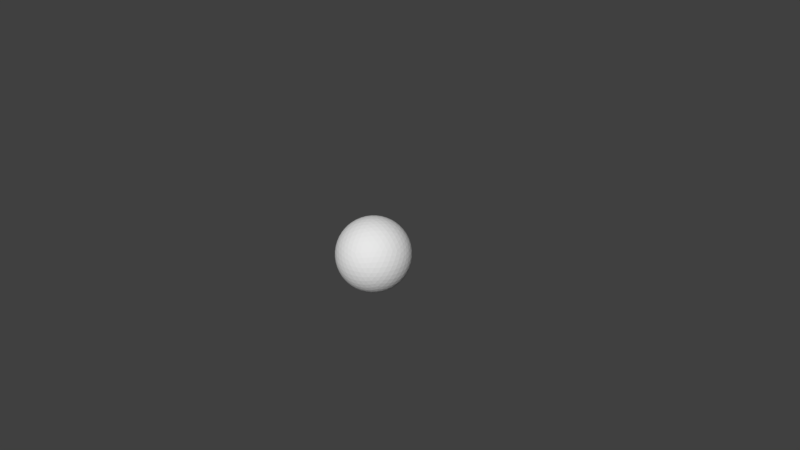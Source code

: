 # Source: fireworks.blend  (saved by Blender 2.79.0; exported with 4.5.12 LTS)
import bpy
from mathutils import Matrix  # noqa: F401  (used for matrix-valued properties, if any)

bpy.ops.wm.read_factory_settings(use_empty=True)
scene = bpy.context.scene
scene.name = 'Scene'

# ---- collections
col_collection_1 = bpy.data.collections.new('Collection 1'); scene.collection.children.link(col_collection_1)

# ---- world
world_world = bpy.data.worlds.new('World'); scene.world = world_world
world_world.color = (0.05088, 0.05088, 0.05088)
world_world.use_sun_shadow = False
world_world.sun_shadow_jitter_overblur = 0.0
world_world.cycles.sampling_method = 'MANUAL'

# ---- cameras
cam_camera = bpy.data.cameras.new('Camera')
cam_camera.clip_end = 100.0
cam_camera.lens = 35.0
cam_camera.sensor_width = 32.0
cam_camera.sensor_height = 18.0
cam_camera.ortho_scale = 7.314
cam_camera.dof.focus_distance = 0.0
cam_camera.dof.aperture_fstop = 128.0

# ---- meshes
me_plane = bpy.data.meshes.new('Plane')
me_plane.from_pydata([(-7.125e-10, 2.494e-09, -0.4979), (0.3603, -0.2618, -0.2227), (-0.1376, -0.4236, -0.2227), (-0.4453, 2.494e-09, -0.2227), (-0.1376, 0.4236, -0.2227), (0.3603, 0.2618, -0.2227), (0.1376, -0.4236, 0.2227), (-0.3603, -0.2618, 0.2227), (-0.3603, 0.2618, 0.2227), (0.1376, 0.4236, 0.2227), (0.4453, 2.494e-09, 0.2227), (-7.125e-10, 2.494e-09, 0.4979), (-0.08089, -0.249, -0.4236), (0.2118, -0.1539, -0.4236), (0.1309, -0.4028, -0.2618), (0.4236, 2.494e-09, -0.2618), (0.2118, 0.1539, -0.4236), (-0.2618, 2.494e-09, -0.4236), (-0.3427, -0.249, -0.2618), (-0.08089, 0.249, -0.4236), (-0.3427, 0.249, -0.2618), (0.1309, 0.4028, -0.2618), (0.4735, -0.1539, 7.125e-10), (0.4735, 0.1539, 7.125e-10), (-7.125e-10, -0.4979, 7.125e-10), (0.2927, -0.4028, 7.125e-10), (-0.4735, -0.1539, 7.125e-10), (-0.2927, -0.4028, 7.125e-10), (-0.2927, 0.4028, 7.125e-10), (-0.4735, 0.1539, 7.125e-10), (0.2927, 0.4028, 7.125e-10), (-7.125e-10, 0.4979, 7.125e-10), (0.3427, -0.249, 0.2618), (-0.1309, -0.4028, 0.2618), (-0.4236, 2.494e-09, 0.2618), (-0.1309, 0.4028, 0.2618), (0.3427, 0.249, 0.2618), (0.08089, -0.249, 0.4236), (0.2618, 2.494e-09, 0.4236), (-0.2118, -0.1539, 0.4236), (-0.2118, 0.1539, 0.4236), (0.08089, 0.249, 0.4236), (-0.04204, -0.1294, -0.479), (0.2974, -0.216, -0.3359), (-0.003499, -0.4295, -0.2518), (0.4074, -0.1361, -0.2518), (0.2974, 0.216, -0.3359), (-0.1361, 2.285e-09, -0.479), (-0.4096, -0.1294, -0.2518), (-0.04204, 0.1294, -0.479), (-0.2496, 0.3496, -0.2518), (0.2553, 0.3454, -0.2518), (0.4334, -0.216, -0.1157), (0.4776, 0.07998, 0.1157), (-0.07153, -0.479, -0.1157), (0.2237, -0.4295, 0.1157), (-0.4776, -0.07998, -0.1157), (-0.3394, -0.3454, 0.1157), (-0.2237, 0.4295, -0.1157), (-0.4334, 0.216, 0.1157), (0.3394, 0.3454, -0.1157), (0.07153, 0.479, 0.1157), (0.2496, -0.3496, 0.2518), (-0.2553, -0.3454, 0.2518), (-0.4074, 0.1361, 0.2518), (0.003499, 0.4295, 0.2518), (0.4096, 0.1294, 0.2518), (0.1136, -0.3496, 0.3359), (0.1361, 2.65e-09, 0.479), (-0.2974, -0.216, 0.3359), (-0.2974, 0.216, 0.3359), (0.1136, 0.3496, 0.3359), (-0.1136, -0.3496, -0.3359), (0.1101, -0.07997, -0.479), (0.2553, -0.3454, -0.2518), (0.4074, 0.1361, -0.2518), (0.1101, 0.07997, -0.479), (-0.3675, 2.311e-09, -0.3359), (-0.2496, -0.3496, -0.2518), (-0.1136, 0.3496, -0.3359), (-0.4096, 0.1294, -0.2518), (-0.003499, 0.4295, -0.2518), (0.4776, -0.07998, 0.1157), (0.4334, 0.216, -0.1157), (0.07153, -0.479, 0.1157), (0.3394, -0.3454, -0.1157), (-0.4334, -0.216, 0.1157), (-0.2237, -0.4295, -0.1157), (-0.3394, 0.3454, 0.1157), (-0.4776, 0.07998, -0.1157), (0.2237, 0.4295, 0.1157), (-0.07153, 0.479, -0.1157), (0.4096, -0.1294, 0.2518), (0.003499, -0.4295, 0.2518), (-0.4074, -0.1361, 0.2518), (-0.2553, 0.3454, 0.2518), (0.2496, 0.3496, 0.2518), (0.04204, -0.1294, 0.479), (0.3675, 2.598e-09, 0.3359), (-0.1101, -0.07997, 0.479), (-0.1101, 0.07997, 0.479), (0.04204, 0.1294, 0.479), (0.1801, 0.1309, 0.4454), (0.3178, 0.1309, 0.3603), (0.2227, 0.2618, 0.3603), (-0.06881, 0.2118, 0.4454), (-0.02629, 0.3427, 0.3603), (-0.1801, 0.2927, 0.3603), (-0.2227, 0.0, 0.4454), (-0.334, 0.08089, 0.3603), (-0.334, -0.08089, 0.3603), (-0.06881, -0.2118, 0.4454), (-0.1801, -0.2927, 0.3603), (-0.02629, -0.3427, 0.3603), (0.1801, -0.1309, 0.4454), (0.2227, -0.2618, 0.3603), (0.3178, -0.1309, 0.3603), (0.4291, 0.2118, 0.1376), (0.4028, 0.2927, 1.397e-09), (0.334, 0.3427, 0.1376), (-0.06881, 0.4735, 0.1376), (-0.1539, 0.4735, -2.328e-09), (-0.2227, 0.4236, 0.1376), (-0.4716, 0.08089, 0.1376), (-0.4979, 2.22e-16, 6.519e-09), (-0.4716, -0.08089, 0.1376), (-0.2227, -0.4236, 0.1376), (-0.1539, -0.4735, -2.328e-09), (-0.06881, -0.4735, 0.1376), (0.334, -0.3427, 0.1376), (0.4028, -0.2927, 9.313e-10), (0.4291, -0.2118, 0.1376), (0.1539, 0.4735, 3.26e-09), (0.2227, 0.4236, -0.1376), (0.06881, 0.4735, -0.1376), (-0.4028, 0.2927, 9.313e-10), (-0.334, 0.3427, -0.1376), (-0.4291, 0.2118, -0.1376), (-0.4028, -0.2927, 9.313e-10), (-0.4291, -0.2118, -0.1376), (-0.334, -0.3427, -0.1376), (0.1539, -0.4735, 2.794e-09), (0.06881, -0.4735, -0.1376), (0.2227, -0.4236, -0.1376), (0.4979, 0.0, -4.657e-09), (0.4716, -0.08089, -0.1376), (0.4716, 0.08089, -0.1376), (0.1801, 0.2927, -0.3603), (0.06881, 0.2118, -0.4454), (0.02629, 0.3427, -0.3603), (-0.2227, 0.2618, -0.3603), (-0.1801, 0.1309, -0.4454), (-0.3178, 0.1309, -0.3603), (-0.3178, -0.1309, -0.3603), (-0.1801, -0.1309, -0.4454), (-0.2227, -0.2618, -0.3603), (0.334, 0.08089, -0.3603), (0.334, -0.08089, -0.3603), (0.2227, 0.0, -0.4454), (0.02629, -0.3427, -0.3603), (0.06881, -0.2118, -0.4454), (0.1801, -0.2927, -0.3603), (-0.02122, -0.06532, -0.4931), (0.332, -0.2412, -0.282), (-0.07123, -0.4306, -0.2395), (0.3875, -0.2008, -0.2395), (0.332, 0.2412, -0.282), (-0.06868, 2.484e-09, -0.4931), (-0.4316, -0.06532, -0.2395), (-0.02122, 0.06532, -0.4931), (-0.1955, 0.3903, -0.2395), (0.3108, 0.3065, -0.2395), (0.4007, -0.2412, -0.1708), (0.4659, 0.04037, 0.1708), (-0.1056, -0.4556, -0.1708), (0.1824, -0.4306, 0.1708), (-0.4659, -0.04037, -0.1708), (-0.3532, -0.3065, 0.1708), (-0.1824, 0.4306, -0.1708), (-0.4007, 0.2412, 0.1708), (0.3532, 0.3065, -0.1708), (0.1056, 0.4556, 0.1708), (0.1955, -0.3903, 0.2395), (-0.3108, -0.3065, 0.2395), (-0.3875, 0.2008, 0.2395), (0.07123, 0.4306, 0.2395), (0.4316, 0.06532, 0.2395), (0.1268, -0.3903, 0.282), (0.06868, 2.279e-09, 0.4931), (-0.332, -0.2412, 0.282), (-0.332, 0.2412, 0.282), (0.1268, 0.3903, 0.282), (-0.09818, -0.3022, -0.3834), (0.1625, -0.1181, -0.4556), (0.195, -0.3778, -0.2593), (0.4195, 0.06869, -0.2593), (0.1625, 0.1181, -0.4556), (-0.3177, 1.763e-09, -0.3834), (-0.299, -0.3022, -0.2593), (-0.09818, 0.3022, -0.3834), (-0.3798, 0.191, -0.2593), (0.06431, 0.4202, -0.2593), (0.4802, -0.1181, 0.05843), (0.4579, 0.1867, -0.05843), (0.03611, -0.4932, 0.05843), (0.3191, -0.3778, -0.05843), (-0.4579, -0.1867, 0.05843), (-0.2607, -0.4202, -0.05844), (-0.3191, 0.3778, 0.05843), (-0.4802, 0.1181, -0.05843), (0.2607, 0.4202, 0.05844), (-0.03611, 0.4932, -0.05843), (0.3798, -0.191, 0.2593), (-0.06431, -0.4202, 0.2593), (-0.4195, -0.06869, 0.2593), (-0.195, 0.3778, 0.2593), (0.299, 0.3022, 0.2593), (0.06206, -0.191, 0.4556), (0.3177, 2.988e-09, 0.3834), (-0.1625, -0.1181, 0.4556), (-0.1625, 0.1181, 0.4556), (0.06206, 0.191, 0.4556), (0.1322, 0.1923, 0.4399), (0.3343, 0.1923, 0.3149), (0.2862, 0.2585, 0.3149), (-0.1421, 0.1851, 0.4399), (-0.07959, 0.3774, 0.3149), (-0.1574, 0.3521, 0.3149), (-0.22, -0.07789, 0.4399), (-0.3835, 0.04092, 0.3149), (-0.3835, -0.04092, 0.3149), (0.006106, -0.2333, 0.4399), (-0.1574, -0.3521, 0.3149), (-0.07959, -0.3774, 0.3149), (0.2237, -0.06627, 0.4399), (0.2862, -0.2585, 0.3149), (0.3343, -0.1923, 0.3149), (0.3907, 0.2333, 0.2022), (0.3521, 0.3521, 3.226e-05), (0.3173, 0.3774, 0.06965), (-0.1011, 0.4436, 0.2022), (-0.226, 0.4436, 3.226e-05), (-0.2609, 0.4184, 0.06965), (-0.4532, 0.04092, 0.2022), (-0.4918, -0.07789, 3.226e-05), (-0.4785, -0.1188, 0.06965), (-0.179, -0.4184, 0.2022), (-0.07789, -0.4918, 3.226e-05), (-0.03486, -0.4918, 0.06965), (0.3426, -0.2995, 0.2022), (0.4436, -0.226, 3.226e-05), (0.4569, -0.1851, 0.06965), (0.07789, 0.4918, -3.226e-05), (0.179, 0.4184, -0.2022), (0.1011, 0.4436, -0.2022), (-0.4436, 0.226, -3.225e-05), (-0.3426, 0.2995, -0.2022), (-0.3907, 0.2333, -0.2022), (-0.3521, -0.3521, -3.225e-05), (-0.3907, -0.2333, -0.2022), (-0.3426, -0.2995, -0.2022), (0.226, -0.4436, -3.225e-05), (0.1011, -0.4436, -0.2022), (0.179, -0.4184, -0.2022), (0.4918, 0.07789, -3.226e-05), (0.4532, -0.04092, -0.2022), (0.4532, 0.04092, -0.2022), (0.1574, 0.3521, -0.3149), (-0.006106, 0.2333, -0.4399), (-0.02762, 0.2995, -0.3968), (-0.2862, 0.2585, -0.3149), (-0.2237, 0.06627, -0.4399), (-0.2934, 0.06627, -0.3968), (-0.3343, -0.1923, -0.3149), (-0.1322, -0.1923, -0.4399), (-0.1537, -0.2585, -0.3968), (0.2763, 0.1188, -0.3968), (0.2763, -0.1188, -0.3968), (0.22, -0.07789, -0.4399), (0.07959, -0.3774, -0.3149), (0.1421, -0.1851, -0.4399), (0.1984, -0.226, -0.3968), (-0.06206, -0.191, -0.4556), (0.257, -0.1867, -0.3834), (0.06431, -0.4202, -0.2593), (0.4195, -0.06869, -0.2593), (0.257, 0.1867, -0.3834), (-0.2009, 1.937e-09, -0.4556), (-0.3798, -0.191, -0.2593), (-0.06206, 0.191, -0.4556), (-0.299, 0.3022, -0.2593), (0.195, 0.3778, -0.2593), (0.4579, -0.1867, -0.05843), (0.4802, 0.1181, 0.05843), (-0.03611, -0.4932, -0.05843), (0.2607, -0.4202, 0.05844), (-0.4802, -0.1181, -0.05843), (-0.3191, -0.3778, 0.05843), (-0.2607, 0.4202, -0.05844), (-0.4579, 0.1867, 0.05843), (0.3191, 0.3778, -0.05843), (0.03611, 0.4932, 0.05843), (0.299, -0.3022, 0.2593), (-0.195, -0.3778, 0.2593), (-0.4195, 0.06869, 0.2593), (-0.06431, 0.4202, 0.2593), (0.3798, 0.191, 0.2593), (0.09818, -0.3022, 0.3834), (0.2009, 2.473e-09, 0.4556), (-0.257, -0.1867, 0.3834), (-0.257, 0.1867, 0.3834), (0.09818, 0.3022, 0.3834), (-0.1268, -0.3903, -0.282), (0.05557, -0.04037, -0.4931), (0.3108, -0.3065, -0.2395), (0.3875, 0.2008, -0.2395), (0.05557, 0.04037, -0.4931), (-0.4103, 2.064e-09, -0.282), (-0.1955, -0.3903, -0.2395), (-0.1268, 0.3903, -0.282), (-0.4316, 0.06532, -0.2395), (-0.07123, 0.4306, -0.2395), (0.4659, -0.04037, 0.1708), (0.4007, 0.2412, -0.1708), (0.1056, -0.4556, 0.1708), (0.3532, -0.3065, -0.1708), (-0.4007, -0.2412, 0.1708), (-0.1824, -0.4306, -0.1708), (-0.3532, 0.3065, 0.1708), (-0.4659, 0.04037, -0.1708), (0.1824, 0.4306, 0.1708), (-0.1056, 0.4556, -0.1708), (0.4316, -0.06532, 0.2395), (0.07123, -0.4306, 0.2395), (-0.3875, -0.2008, 0.2395), (-0.3108, 0.3065, 0.2395), (0.1955, 0.3903, 0.2395), (0.02122, -0.06532, 0.4931), (0.4103, 3.395e-09, 0.282), (-0.05557, -0.04037, 0.4931), (-0.05557, 0.04037, 0.4931), (0.02122, 0.06532, 0.4931), (0.2237, 0.06627, 0.4399), (0.2934, 0.06627, 0.3968), (0.1537, 0.2585, 0.3968), (0.006106, 0.2333, 0.4399), (0.02762, 0.2995, 0.3968), (-0.1984, 0.226, 0.3968), (-0.22, 0.07789, 0.4399), (-0.2763, 0.1188, 0.3968), (-0.2763, -0.1188, 0.3968), (-0.1421, -0.1851, 0.4399), (-0.1984, -0.226, 0.3968), (0.02762, -0.2995, 0.3968), (0.1322, -0.1923, 0.4399), (0.1537, -0.2585, 0.3968), (0.2934, -0.06627, 0.3968), (0.4569, 0.1851, 0.06965), (0.4436, 0.226, 3.226e-05), (0.3426, 0.2995, 0.2022), (-0.03486, 0.4918, 0.06965), (-0.07789, 0.4918, 3.226e-05), (-0.179, 0.4184, 0.2022), (-0.4785, 0.1188, 0.06965), (-0.4918, 0.07789, 3.226e-05), (-0.4532, -0.04092, 0.2022), (-0.2609, -0.4184, 0.06965), (-0.226, -0.4436, 3.226e-05), (-0.1011, -0.4436, 0.2022), (0.3173, -0.3774, 0.06965), (0.3521, -0.3521, 3.226e-05), (0.3907, -0.2333, 0.2022), (0.226, 0.4436, -3.225e-05), (0.2609, 0.4184, -0.06965), (0.03486, 0.4918, -0.06965), (-0.3521, 0.3521, -3.226e-05), (-0.3173, 0.3774, -0.06965), (-0.4569, 0.1851, -0.06965), (-0.4436, -0.226, -3.225e-05), (-0.4569, -0.1851, -0.06965), (-0.3173, -0.3774, -0.06965), (0.07789, -0.4918, -3.225e-05), (0.03486, -0.4918, -0.06965), (0.2609, -0.4184, -0.06965), (0.4918, -0.07789, -3.226e-05), (0.4785, -0.1188, -0.06965), (0.4785, 0.1188, -0.06965), (0.1984, 0.226, -0.3968), (0.1421, 0.1851, -0.4399), (0.07959, 0.3774, -0.3149), (-0.1537, 0.2585, -0.3968), (-0.1322, 0.1923, -0.4399), (-0.3343, 0.1923, -0.3149), (-0.2934, -0.06627, -0.3968), (-0.2237, -0.06627, -0.4399), (-0.2862, -0.2585, -0.3149), (0.3835, 0.04092, -0.3149), (0.3835, -0.04092, -0.3149), (0.22, 0.07789, -0.4399), (-0.02762, -0.2995, -0.3968), (-0.006106, -0.2333, -0.4399), (0.1574, -0.3521, -0.3149), (0.22, -0.3225, -0.3093), (0.2413, -0.2571, -0.3518), (0.2799, -0.2844, -0.2977), (0.1045, -0.3217, -0.3649), (0.04818, -0.2807, -0.4079), (0.126, -0.2555, -0.4079), (-0.05931, -0.3946, -0.2977), (-0.04411, -0.3498, -0.3518), (0.01153, -0.3902, -0.3093), (0.1682, 0.04042, -0.4671), (0.1682, -0.04042, -0.4671), (0.1115, 7.545e-09, -0.4852), (0.2819, 0.04093, -0.4079), (0.3382, -5.294e-09, -0.3649), (0.2819, -0.04093, -0.4079), (0.357, 0.1784, -0.2977), (0.3747, 0.1096, -0.3093), (0.319, 0.15, -0.3518), (-0.2387, -0.3089, -0.3093), (-0.1699, -0.3089, -0.3518), (-0.184, -0.3541, -0.2977), (-0.2736, -0.1988, -0.3649), (-0.2521, -0.1326, -0.4079), (-0.204, -0.1988, -0.4079), (-0.3937, -0.06554, -0.2977), (-0.3463, -0.06614, -0.3518), (-0.3676, -0.1315, -0.3093), (-0.3676, 0.1315, -0.3093), (-0.3463, 0.06614, -0.3518), (-0.3937, 0.06554, -0.2977), (-0.2736, 0.1988, -0.3649), (-0.204, 0.1988, -0.4079), (-0.2521, 0.1326, -0.4079), (-0.184, 0.3541, -0.2977), (-0.1699, 0.3089, -0.3518), (-0.2387, 0.3089, -0.3093), (0.01153, 0.3902, -0.3093), (-0.04411, 0.3498, -0.3518), (-0.05931, 0.3946, -0.2977), (0.1045, 0.3217, -0.3649), (0.126, 0.2555, -0.4079), (0.04818, 0.2807, -0.4079), (0.2799, 0.2844, -0.2977), (0.2413, 0.2571, -0.3518), (0.22, 0.3225, -0.3093), (0.4574, 0.15, -0.128), (0.4442, 0.1096, -0.1968), (0.4259, 0.1784, -0.1862), (0.4909, 0.04093, -0.0697), (0.4909, -0.04093, -0.0697), (0.4776, 4.377e-09, -0.1393), (0.4839, -6.664e-09, 0.1173), (0.493, -0.04042, 0.05848), (0.493, 0.04042, 0.05848), (0.284, -0.3886, -0.128), (0.2415, -0.3886, -0.1968), (0.3012, -0.3499, -0.1862), (0.1906, -0.4543, -0.0697), (0.1128, -0.4796, -0.0697), (0.1476, -0.4543, -0.1393), (0.1495, -0.4602, 0.1173), (0.1139, -0.4813, 0.05848), (0.1908, -0.4564, 0.05848), (-0.2818, -0.3902, -0.128), (-0.295, -0.3498, -0.1968), (-0.2397, -0.3946, -0.1862), (-0.3731, -0.3217, -0.0697), (-0.4212, -0.2555, -0.0697), (-0.3864, -0.2807, -0.1393), (-0.3915, -0.2844, 0.1173), (-0.4226, -0.2571, 0.05848), (-0.3751, -0.3225, 0.05848), (-0.4582, 0.1474, -0.128), (-0.4238, 0.1724, -0.1968), (-0.4494, 0.106, -0.1862), (-0.4212, 0.2555, -0.0697), (-0.3731, 0.3217, -0.0697), (-0.3864, 0.2807, -0.1393), (-0.3915, 0.2844, 0.1173), (-0.3751, 0.3225, 0.05848), (-0.4226, 0.2571, 0.05848), (-0.001373, 0.4813, -0.128), (0.03301, 0.4564, -0.1968), (-0.03801, 0.4602, -0.1862), (0.1128, 0.4796, -0.0697), (0.1906, 0.4543, -0.0697), (0.1476, 0.4543, -0.1393), (0.1495, 0.4602, 0.1173), (0.1908, 0.4564, 0.05848), (0.1139, 0.4813, 0.05848), (0.4238, -0.1724, 0.1968), (0.4582, -0.1474, 0.128), (0.4494, -0.106, 0.1862), (0.3864, -0.2807, 0.1393), (0.3731, -0.3217, 0.0697), (0.4212, -0.2555, 0.0697), (0.2397, -0.3946, 0.1862), (0.2818, -0.3902, 0.128), (0.295, -0.3498, 0.1968), (-0.03301, -0.4564, 0.1968), (0.001373, -0.4813, 0.128), (0.03801, -0.4602, 0.1862), (-0.1476, -0.4543, 0.1393), (-0.1906, -0.4543, 0.0697), (-0.1128, -0.4796, 0.0697), (-0.3012, -0.3499, 0.1862), (-0.284, -0.3886, 0.128), (-0.2415, -0.3886, 0.1968), (-0.4442, -0.1096, 0.1968), (-0.4574, -0.15, 0.128), (-0.4259, -0.1784, 0.1862), (-0.4776, 0.0, 0.1393), (-0.4909, 0.04093, 0.0697), (-0.4909, -0.04093, 0.0697), (-0.4259, 0.1784, 0.1862), (-0.4574, 0.15, 0.128), (-0.4442, 0.1096, 0.1968), (-0.2415, 0.3886, 0.1968), (-0.284, 0.3886, 0.128), (-0.3012, 0.3499, 0.1862), (-0.1476, 0.4543, 0.1393), (-0.1128, 0.4796, 0.0697), (-0.1906, 0.4543, 0.0697), (0.03801, 0.4602, 0.1862), (0.001373, 0.4813, 0.128), (-0.03301, 0.4564, 0.1968), (0.2949, 0.3498, 0.1968), (0.2818, 0.3902, 0.128), (0.2397, 0.3946, 0.1862), (0.3864, 0.2807, 0.1393), (0.4212, 0.2555, 0.0697), (0.3731, 0.3217, 0.0697), (0.4494, 0.106, 0.1862), (0.4582, 0.1474, 0.128), (0.4238, 0.1724, 0.1968), (0.3463, -0.06614, 0.3518), (0.3676, -0.1315, 0.3093), (0.3937, -0.06554, 0.2977), (0.2521, -0.1326, 0.4079), (0.204, -0.1988, 0.4079), (0.2736, -0.1988, 0.3649), (0.09021, -0.06554, 0.4852), (0.1123, -0.1315, 0.4671), (0.1598, -0.06614, 0.4671), (0.04411, -0.3498, 0.3518), (-0.01153, -0.3902, 0.3093), (0.05931, -0.3946, 0.2977), (-0.04818, -0.2807, 0.4079), (-0.126, -0.2555, 0.4079), (-0.1045, -0.3217, 0.3649), (-0.03446, -0.106, 0.4852), (-0.09041, -0.1474, 0.4671), (-0.01352, -0.1724, 0.4671), (-0.319, -0.15, 0.3518), (-0.3747, -0.1096, 0.3093), (-0.357, -0.1784, 0.2977), (-0.2819, -0.04093, 0.4079), (-0.2819, 0.04093, 0.4079), (-0.3382, 1.777e-09, 0.3649), (-0.1115, 7.348e-09, 0.4852), (-0.1682, 0.04042, 0.4671), (-0.1682, -0.04042, 0.4671), (-0.2413, 0.2571, 0.3518), (-0.22, 0.3225, 0.3093), (-0.2799, 0.2844, 0.2977), (-0.126, 0.2555, 0.4079), (-0.04818, 0.2807, 0.4079), (-0.1045, 0.3217, 0.3649), (-0.03446, 0.106, 0.4852), (-0.01352, 0.1724, 0.4671), (-0.09041, 0.1474, 0.4671), (0.1699, 0.3089, 0.3518), (0.2387, 0.3089, 0.3093), (0.184, 0.3541, 0.2977), (0.204, 0.1988, 0.4079), (0.2521, 0.1326, 0.4079), (0.2736, 0.1988, 0.3649), (0.09021, 0.06554, 0.4852), (0.1598, 0.06614, 0.4671), (0.1123, 0.1315, 0.4671), (0.3463, 0.06614, 0.3518), (0.3937, 0.06554, 0.2977), (0.3676, 0.1315, 0.3093), (0.04411, 0.3498, 0.3518), (0.05931, 0.3946, 0.2977), (-0.01153, 0.3902, 0.3093), (-0.319, 0.15, 0.3518), (-0.357, 0.1784, 0.2977), (-0.3747, 0.1096, 0.3093), (-0.2413, -0.2571, 0.3518), (-0.2799, -0.2844, 0.2977), (-0.22, -0.3225, 0.3093), (0.1699, -0.3089, 0.3518), (0.184, -0.3541, 0.2977), (0.2387, -0.3089, 0.3093), (0.4226, 0.2571, -0.05848), (0.3915, 0.2844, -0.1173), (0.3751, 0.3225, -0.05848), (-0.1139, 0.4813, -0.05848), (-0.1495, 0.4602, -0.1173), (-0.1908, 0.4564, -0.05848), (-0.493, 0.04042, -0.05848), (-0.4839, 0.0, -0.1173), (-0.493, -0.04042, -0.05848), (-0.1908, -0.4564, -0.05848), (-0.1495, -0.4602, -0.1173), (-0.1139, -0.4813, -0.05848), (0.3751, -0.3225, -0.05848), (0.3915, -0.2844, -0.1173), (0.4226, -0.2571, -0.05848), (0.284, 0.3886, -0.128), (0.3012, 0.3499, -0.1862), (0.2415, 0.3886, -0.1968), (-0.2818, 0.3902, -0.128), (-0.2397, 0.3946, -0.1862), (-0.295, 0.3498, -0.1968), (-0.4582, -0.1474, -0.128), (-0.4494, -0.106, -0.1862), (-0.4238, -0.1724, -0.1968), (-0.001373, -0.4813, -0.128), (-0.03801, -0.4602, -0.1862), (0.03301, -0.4564, -0.1968), (0.4574, -0.15, -0.128), (0.4259, -0.1784, -0.1862), (0.4442, -0.1096, -0.1968), (0.09041, 0.1474, -0.4671), (0.03446, 0.106, -0.4852), (0.01352, 0.1724, -0.4671), (-0.1123, 0.1315, -0.4671), (-0.09021, 0.06554, -0.4852), (-0.1598, 0.06614, -0.4671), (-0.1598, -0.06614, -0.4671), (-0.09021, -0.06554, -0.4852), (-0.1123, -0.1315, -0.4671), (0.3747, -0.1096, -0.3093), (0.357, -0.1784, -0.2977), (0.319, -0.15, -0.3518), (0.01352, -0.1724, -0.4671), (0.03446, -0.106, -0.4852), (0.09041, -0.1474, -0.4671)], [], [(0, 313, 162), (1, 163, 165), (0, 162, 167), (0, 167, 169), (0, 169, 316), (1, 165, 172), (2, 164, 174), (3, 168, 176), (4, 170, 178), (5, 171, 180), (1, 172, 325), (2, 174, 327), (3, 176, 329), (4, 178, 331), (5, 180, 323), (6, 182, 187), (7, 183, 189), (8, 184, 190), (9, 185, 191), (10, 186, 338), (38, 342, 308), (38, 343, 342), (36, 216, 224), (41, 345, 221), (41, 346, 345), (35, 215, 227), (40, 348, 220), (40, 349, 348), (34, 214, 230), (39, 351, 219), (39, 352, 351), (33, 213, 233), (37, 354, 217), (37, 355, 354), (32, 212, 236), (23, 357, 293), (23, 358, 357), (30, 210, 239), (31, 360, 301), (31, 361, 360), (28, 208, 242), (29, 363, 299), (29, 364, 363), (26, 206, 245), (27, 366, 297), (27, 367, 366), (24, 204, 248), (25, 369, 295), (25, 370, 369), (22, 202, 251), (30, 372, 210), (30, 373, 372), (21, 201, 254), (28, 375, 208), (28, 376, 375), (20, 200, 257), (26, 378, 206), (26, 379, 378), (18, 198, 260), (24, 381, 204), (24, 382, 381), (14, 194, 263), (22, 384, 202), (22, 385, 384), (15, 195, 266), (16, 387, 286), (16, 388, 387), (19, 199, 269), (19, 390, 199), (19, 391, 390), (17, 197, 272), (17, 393, 197), (17, 394, 393), (12, 192, 275), (15, 396, 195), (15, 397, 396), (13, 193, 278), (12, 399, 192), (12, 400, 399), (13, 283, 281), (161, 402, 401), (161, 403, 402), (43, 163, 404), (159, 405, 279), (159, 406, 405), (160, 280, 407), (72, 408, 312), (72, 409, 408), (159, 279, 410), (158, 411, 398), (158, 412, 411), (73, 313, 413), (156, 414, 276), (156, 415, 414), (157, 277, 416), (75, 417, 315), (75, 418, 417), (156, 276, 419), (155, 420, 395), (155, 421, 420), (72, 312, 422), (153, 423, 273), (153, 424, 423), (154, 274, 425), (77, 426, 317), (77, 427, 426), (153, 273, 428), (152, 429, 392), (152, 430, 429), (77, 317, 431), (150, 432, 270), (150, 433, 432), (151, 271, 434), (79, 435, 319), (79, 436, 435), (150, 270, 437), (149, 438, 389), (149, 439, 438), (79, 319, 440), (147, 441, 267), (147, 442, 441), (148, 268, 443), (46, 444, 166), (46, 445, 444), (147, 267, 446), (146, 447, 386), (146, 448, 447), (75, 315, 449), (144, 450, 264), (144, 451, 450), (145, 265, 452), (82, 453, 322), (82, 454, 453), (144, 264, 455), (143, 456, 383), (143, 457, 456), (74, 314, 458), (141, 459, 261), (141, 460, 459), (142, 262, 461), (84, 462, 324), (84, 463, 462), (141, 261, 464), (140, 465, 380), (140, 466, 465), (78, 318, 467), (138, 468, 258), (138, 469, 468), (139, 259, 470), (86, 471, 326), (86, 472, 471), (138, 258, 473), (137, 474, 377), (137, 475, 474), (80, 320, 476), (135, 477, 255), (135, 478, 477), (136, 256, 479), (88, 480, 328), (88, 481, 480), (135, 255, 482), (134, 483, 374), (134, 484, 483), (81, 321, 485), (132, 486, 252), (132, 487, 486), (133, 253, 488), (90, 489, 330), (90, 490, 489), (132, 252, 491), (131, 492, 371), (131, 493, 492), (82, 322, 494), (129, 495, 249), (129, 496, 495), (130, 250, 497), (55, 498, 175), (55, 499, 498), (129, 249, 500), (128, 501, 368), (128, 502, 501), (84, 324, 503), (126, 504, 246), (126, 505, 504), (127, 247, 506), (57, 507, 177), (57, 508, 507), (126, 246, 509), (125, 510, 365), (125, 511, 510), (86, 326, 512), (123, 513, 243), (123, 514, 513), (124, 244, 515), (59, 516, 179), (59, 517, 516), (123, 243, 518), (122, 519, 362), (122, 520, 519), (88, 328, 521), (120, 522, 240), (120, 523, 522), (121, 241, 524), (61, 525, 181), (61, 526, 525), (120, 240, 527), (119, 528, 359), (119, 529, 528), (90, 330, 530), (117, 531, 237), (117, 532, 531), (118, 238, 533), (53, 534, 173), (53, 535, 534), (117, 237, 536), (116, 537, 356), (116, 538, 537), (92, 332, 539), (114, 540, 234), (114, 541, 540), (115, 235, 542), (97, 543, 337), (97, 544, 543), (114, 234, 545), (113, 546, 353), (113, 547, 546), (93, 333, 548), (111, 549, 231), (111, 550, 549), (112, 232, 551), (99, 552, 339), (99, 553, 552), (111, 231, 554), (110, 555, 350), (110, 556, 555), (94, 334, 557), (108, 558, 228), (108, 559, 558), (109, 229, 560), (100, 561, 340), (100, 562, 561), (108, 228, 563), (107, 564, 347), (107, 565, 564), (95, 335, 566), (105, 567, 225), (105, 568, 567), (106, 226, 569), (101, 570, 341), (101, 571, 570), (105, 225, 572), (104, 573, 344), (104, 574, 573), (96, 336, 575), (102, 576, 222), (102, 577, 576), (103, 223, 578), (68, 579, 188), (68, 580, 579), (102, 222, 581), (98, 582, 218), (98, 583, 582), (66, 306, 584), (71, 585, 311), (71, 586, 585), (65, 305, 587), (70, 588, 310), (70, 589, 588), (64, 304, 590), (69, 591, 309), (69, 592, 591), (63, 303, 593), (67, 594, 307), (67, 595, 594), (62, 302, 596), (83, 597, 203), (83, 598, 597), (60, 300, 599), (91, 600, 211), (91, 601, 600), (58, 298, 602), (89, 603, 209), (89, 604, 603), (56, 296, 605), (87, 606, 207), (87, 607, 606), (54, 294, 608), (85, 609, 205), (85, 610, 609), (52, 292, 611), (60, 612, 300), (60, 613, 612), (51, 291, 614), (58, 615, 298), (58, 616, 615), (50, 290, 617), (56, 618, 296), (56, 619, 618), (48, 288, 620), (54, 621, 294), (54, 622, 621), (44, 284, 623), (52, 624, 292), (52, 625, 624), (45, 285, 626), (76, 627, 196), (76, 628, 627), (49, 289, 629), (49, 630, 289), (49, 631, 630), (47, 287, 632), (47, 633, 287), (47, 634, 633), (42, 282, 635), (45, 636, 285), (45, 637, 636), (43, 283, 638), (42, 639, 282), (42, 640, 639), (73, 193, 641), (641, 280, 160), (641, 193, 280), (193, 13, 280), (639, 641, 160), (639, 640, 641), (640, 73, 641), (282, 400, 12), (282, 639, 400), (639, 160, 400), (638, 277, 157), (638, 283, 277), (283, 13, 277), (636, 638, 157), (636, 637, 638), (637, 43, 638), (285, 397, 15), (285, 636, 397), (636, 157, 397), (635, 274, 154), (635, 282, 274), (282, 12, 274), (633, 635, 154), (633, 634, 635), (634, 42, 635), (287, 394, 17), (287, 633, 394), (633, 154, 394), (632, 271, 151), (632, 287, 271), (287, 17, 271), (630, 632, 151), (630, 631, 632), (631, 47, 632), (289, 391, 19), (289, 630, 391), (630, 151, 391), (629, 268, 148), (629, 289, 268), (289, 19, 268), (627, 629, 148), (627, 628, 629), (628, 49, 629), (196, 388, 16), (196, 627, 388), (627, 148, 388), (626, 265, 145), (626, 285, 265), (285, 15, 265), (624, 626, 145), (624, 625, 626), (625, 45, 626), (292, 385, 22), (292, 624, 385), (624, 145, 385), (623, 262, 142), (623, 284, 262), (284, 14, 262), (621, 623, 142), (621, 622, 623), (622, 44, 623), (294, 382, 24), (294, 621, 382), (621, 142, 382), (620, 259, 139), (620, 288, 259), (288, 18, 259), (618, 620, 139), (618, 619, 620), (619, 48, 620), (296, 379, 26), (296, 618, 379), (618, 139, 379), (617, 256, 136), (617, 290, 256), (290, 20, 256), (615, 617, 136), (615, 616, 617), (616, 50, 617), (298, 376, 28), (298, 615, 376), (615, 136, 376), (614, 253, 133), (614, 291, 253), (291, 21, 253), (612, 614, 133), (612, 613, 614), (613, 51, 614), (300, 373, 30), (300, 612, 373), (612, 133, 373), (611, 250, 130), (611, 292, 250), (292, 22, 250), (609, 611, 130), (609, 610, 611), (610, 52, 611), (205, 370, 25), (205, 609, 370), (609, 130, 370), (608, 247, 127), (608, 294, 247), (294, 24, 247), (606, 608, 127), (606, 607, 608), (607, 54, 608), (207, 367, 27), (207, 606, 367), (606, 127, 367), (605, 244, 124), (605, 296, 244), (296, 26, 244), (603, 605, 124), (603, 604, 605), (604, 56, 605), (209, 364, 29), (209, 603, 364), (603, 124, 364), (602, 241, 121), (602, 298, 241), (298, 28, 241), (600, 602, 121), (600, 601, 602), (601, 58, 602), (211, 361, 31), (211, 600, 361), (600, 121, 361), (599, 238, 118), (599, 300, 238), (300, 30, 238), (597, 599, 118), (597, 598, 599), (598, 60, 599), (203, 358, 23), (203, 597, 358), (597, 118, 358), (596, 235, 115), (596, 302, 235), (302, 32, 235), (594, 596, 115), (594, 595, 596), (595, 62, 596), (307, 355, 37), (307, 594, 355), (594, 115, 355), (593, 232, 112), (593, 303, 232), (303, 33, 232), (591, 593, 112), (591, 592, 593), (592, 63, 593), (309, 352, 39), (309, 591, 352), (591, 112, 352), (590, 229, 109), (590, 304, 229), (304, 34, 229), (588, 590, 109), (588, 589, 590), (589, 64, 590), (310, 349, 40), (310, 588, 349), (588, 109, 349), (587, 226, 106), (587, 305, 226), (305, 35, 226), (585, 587, 106), (585, 586, 587), (586, 65, 587), (311, 346, 41), (311, 585, 346), (585, 106, 346), (584, 223, 103), (584, 306, 223), (306, 36, 223), (582, 584, 103), (582, 583, 584), (583, 66, 584), (218, 343, 38), (218, 582, 343), (582, 103, 343), (581, 221, 101), (581, 222, 221), (222, 41, 221), (579, 581, 101), (579, 580, 581), (580, 102, 581), (188, 341, 11), (188, 579, 341), (579, 101, 341), (578, 224, 104), (578, 223, 224), (223, 36, 224), (576, 578, 104), (576, 577, 578), (577, 103, 578), (222, 344, 41), (222, 576, 344), (576, 104, 344), (575, 191, 71), (575, 336, 191), (336, 9, 191), (573, 575, 71), (573, 574, 575), (574, 96, 575), (344, 311, 41), (344, 573, 311), (573, 71, 311), (572, 220, 100), (572, 225, 220), (225, 40, 220), (570, 572, 100), (570, 571, 572), (571, 105, 572), (341, 340, 11), (341, 570, 340), (570, 100, 340), (569, 227, 107), (569, 226, 227), (226, 35, 227), (567, 569, 107), (567, 568, 569), (568, 106, 569), (225, 347, 40), (225, 567, 347), (567, 107, 347), (566, 190, 70), (566, 335, 190), (335, 8, 190), (564, 566, 70), (564, 565, 566), (565, 95, 566), (347, 310, 40), (347, 564, 310), (564, 70, 310), (563, 219, 99), (563, 228, 219), (228, 39, 219), (561, 563, 99), (561, 562, 563), (562, 108, 563), (340, 339, 11), (340, 561, 339), (561, 99, 339), (560, 230, 110), (560, 229, 230), (229, 34, 230), (558, 560, 110), (558, 559, 560), (559, 109, 560), (228, 350, 39), (228, 558, 350), (558, 110, 350), (557, 189, 69), (557, 334, 189), (334, 7, 189), (555, 557, 69), (555, 556, 557), (556, 94, 557), (350, 309, 39), (350, 555, 309), (555, 69, 309), (554, 217, 97), (554, 231, 217), (231, 37, 217), (552, 554, 97), (552, 553, 554), (553, 111, 554), (339, 337, 11), (339, 552, 337), (552, 97, 337), (551, 233, 113), (551, 232, 233), (232, 33, 233), (549, 551, 113), (549, 550, 551), (550, 112, 551), (231, 353, 37), (231, 549, 353), (549, 113, 353), (548, 187, 67), (548, 333, 187), (333, 6, 187), (546, 548, 67), (546, 547, 548), (547, 93, 548), (353, 307, 37), (353, 546, 307), (546, 67, 307), (545, 308, 68), (545, 234, 308), (234, 38, 308), (543, 545, 68), (543, 544, 545), (544, 114, 545), (337, 188, 11), (337, 543, 188), (543, 68, 188), (542, 236, 116), (542, 235, 236), (235, 32, 236), (540, 542, 116), (540, 541, 542), (541, 115, 542), (234, 356, 38), (234, 540, 356), (540, 116, 356), (539, 338, 98), (539, 332, 338), (332, 10, 338), (537, 539, 98), (537, 538, 539), (538, 92, 539), (356, 218, 38), (356, 537, 218), (537, 98, 218), (536, 306, 66), (536, 237, 306), (237, 36, 306), (534, 536, 66), (534, 535, 536), (535, 117, 536), (173, 186, 10), (173, 534, 186), (534, 66, 186), (533, 239, 119), (533, 238, 239), (238, 30, 239), (531, 533, 119), (531, 532, 533), (532, 118, 533), (237, 359, 36), (237, 531, 359), (531, 119, 359), (530, 336, 96), (530, 330, 336), (330, 9, 336), (528, 530, 96), (528, 529, 530), (529, 90, 530), (359, 216, 36), (359, 528, 216), (528, 96, 216), (527, 305, 65), (527, 240, 305), (240, 35, 305), (525, 527, 65), (525, 526, 527), (526, 120, 527), (181, 185, 9), (181, 525, 185), (525, 65, 185), (524, 242, 122), (524, 241, 242), (241, 28, 242), (522, 524, 122), (522, 523, 524), (523, 121, 524), (240, 362, 35), (240, 522, 362), (522, 122, 362), (521, 335, 95), (521, 328, 335), (328, 8, 335), (519, 521, 95), (519, 520, 521), (520, 88, 521), (362, 215, 35), (362, 519, 215), (519, 95, 215), (518, 304, 64), (518, 243, 304), (243, 34, 304), (516, 518, 64), (516, 517, 518), (517, 123, 518), (179, 184, 8), (179, 516, 184), (516, 64, 184), (515, 245, 125), (515, 244, 245), (244, 26, 245), (513, 515, 125), (513, 514, 515), (514, 124, 515), (243, 365, 34), (243, 513, 365), (513, 125, 365), (512, 334, 94), (512, 326, 334), (326, 7, 334), (510, 512, 94), (510, 511, 512), (511, 86, 512), (365, 214, 34), (365, 510, 214), (510, 94, 214), (509, 303, 63), (509, 246, 303), (246, 33, 303), (507, 509, 63), (507, 508, 509), (508, 126, 509), (177, 183, 7), (177, 507, 183), (507, 63, 183), (506, 248, 128), (506, 247, 248), (247, 24, 248), (504, 506, 128), (504, 505, 506), (505, 127, 506), (246, 368, 33), (246, 504, 368), (504, 128, 368), (503, 333, 93), (503, 324, 333), (324, 6, 333), (501, 503, 93), (501, 502, 503), (502, 84, 503), (368, 213, 33), (368, 501, 213), (501, 93, 213), (500, 302, 62), (500, 249, 302), (249, 32, 302), (498, 500, 62), (498, 499, 500), (499, 129, 500), (175, 182, 6), (175, 498, 182), (498, 62, 182), (497, 251, 131), (497, 250, 251), (250, 22, 251), (495, 497, 131), (495, 496, 497), (496, 130, 497), (249, 371, 32), (249, 495, 371), (495, 131, 371), (494, 332, 92), (494, 322, 332), (322, 10, 332), (492, 494, 92), (492, 493, 494), (493, 82, 494), (371, 212, 32), (371, 492, 212), (492, 92, 212), (491, 301, 61), (491, 252, 301), (252, 31, 301), (489, 491, 61), (489, 490, 491), (490, 132, 491), (330, 181, 9), (330, 489, 181), (489, 61, 181), (488, 254, 134), (488, 253, 254), (253, 21, 254), (486, 488, 134), (486, 487, 488), (487, 133, 488), (252, 374, 31), (252, 486, 374), (486, 134, 374), (485, 331, 91), (485, 321, 331), (321, 4, 331), (483, 485, 91), (483, 484, 485), (484, 81, 485), (374, 211, 31), (374, 483, 211), (483, 91, 211), (482, 299, 59), (482, 255, 299), (255, 29, 299), (480, 482, 59), (480, 481, 482), (481, 135, 482), (328, 179, 8), (328, 480, 179), (480, 59, 179), (479, 257, 137), (479, 256, 257), (256, 20, 257), (477, 479, 137), (477, 478, 479), (478, 136, 479), (255, 377, 29), (255, 477, 377), (477, 137, 377), (476, 329, 89), (476, 320, 329), (320, 3, 329), (474, 476, 89), (474, 475, 476), (475, 80, 476), (377, 209, 29), (377, 474, 209), (474, 89, 209), (473, 297, 57), (473, 258, 297), (258, 27, 297), (471, 473, 57), (471, 472, 473), (472, 138, 473), (326, 177, 7), (326, 471, 177), (471, 57, 177), (470, 260, 140), (470, 259, 260), (259, 18, 260), (468, 470, 140), (468, 469, 470), (469, 139, 470), (258, 380, 27), (258, 468, 380), (468, 140, 380), (467, 327, 87), (467, 318, 327), (318, 2, 327), (465, 467, 87), (465, 466, 467), (466, 78, 467), (380, 207, 27), (380, 465, 207), (465, 87, 207), (464, 295, 55), (464, 261, 295), (261, 25, 295), (462, 464, 55), (462, 463, 464), (463, 141, 464), (324, 175, 6), (324, 462, 175), (462, 55, 175), (461, 263, 143), (461, 262, 263), (262, 14, 263), (459, 461, 143), (459, 460, 461), (460, 142, 461), (261, 383, 25), (261, 459, 383), (459, 143, 383), (458, 325, 85), (458, 314, 325), (314, 1, 325), (456, 458, 85), (456, 457, 458), (457, 74, 458), (383, 205, 25), (383, 456, 205), (456, 85, 205), (455, 293, 53), (455, 264, 293), (264, 23, 293), (453, 455, 53), (453, 454, 455), (454, 144, 455), (322, 173, 10), (322, 453, 173), (453, 53, 173), (452, 266, 146), (452, 265, 266), (265, 15, 266), (450, 452, 146), (450, 451, 452), (451, 145, 452), (264, 386, 23), (264, 450, 386), (450, 146, 386), (449, 323, 83), (449, 315, 323), (315, 5, 323), (447, 449, 83), (447, 448, 449), (448, 75, 449), (386, 203, 23), (386, 447, 203), (447, 83, 203), (446, 291, 51), (446, 267, 291), (267, 21, 291), (444, 446, 51), (444, 445, 446), (445, 147, 446), (166, 171, 5), (166, 444, 171), (444, 51, 171), (443, 269, 149), (443, 268, 269), (268, 19, 269), (441, 443, 149), (441, 442, 443), (442, 148, 443), (267, 389, 21), (267, 441, 389), (441, 149, 389), (440, 321, 81), (440, 319, 321), (319, 4, 321), (438, 440, 81), (438, 439, 440), (439, 79, 440), (389, 201, 21), (389, 438, 201), (438, 81, 201), (437, 290, 50), (437, 270, 290), (270, 20, 290), (435, 437, 50), (435, 436, 437), (436, 150, 437), (319, 170, 4), (319, 435, 170), (435, 50, 170), (434, 272, 152), (434, 271, 272), (271, 17, 272), (432, 434, 152), (432, 433, 434), (433, 151, 434), (270, 392, 20), (270, 432, 392), (432, 152, 392), (431, 320, 80), (431, 317, 320), (317, 3, 320), (429, 431, 80), (429, 430, 431), (430, 77, 431), (392, 200, 20), (392, 429, 200), (429, 80, 200), (428, 288, 48), (428, 273, 288), (273, 18, 288), (426, 428, 48), (426, 427, 428), (427, 153, 428), (317, 168, 3), (317, 426, 168), (426, 48, 168), (425, 275, 155), (425, 274, 275), (274, 12, 275), (423, 425, 155), (423, 424, 425), (424, 154, 425), (273, 395, 18), (273, 423, 395), (423, 155, 395), (422, 318, 78), (422, 312, 318), (312, 2, 318), (420, 422, 78), (420, 421, 422), (421, 72, 422), (395, 198, 18), (395, 420, 198), (420, 78, 198), (419, 286, 46), (419, 276, 286), (276, 16, 286), (417, 419, 46), (417, 418, 419), (418, 156, 419), (315, 166, 5), (315, 417, 166), (417, 46, 166), (416, 278, 158), (416, 277, 278), (277, 13, 278), (414, 416, 158), (414, 415, 416), (415, 157, 416), (276, 398, 16), (276, 414, 398), (414, 158, 398), (413, 316, 76), (413, 313, 316), (313, 0, 316), (411, 413, 76), (411, 412, 413), (412, 73, 413), (398, 196, 16), (398, 411, 196), (411, 76, 196), (410, 284, 44), (410, 279, 284), (279, 14, 284), (408, 410, 44), (408, 409, 410), (409, 159, 410), (312, 164, 2), (312, 408, 164), (408, 44, 164), (407, 281, 161), (407, 280, 281), (280, 13, 281), (405, 407, 161), (405, 406, 407), (406, 160, 407), (279, 401, 14), (279, 405, 401), (405, 161, 401), (404, 314, 74), (404, 163, 314), (163, 1, 314), (402, 404, 74), (402, 403, 404), (403, 43, 404), (401, 194, 14), (401, 402, 194), (402, 74, 194), (281, 403, 161), (281, 283, 403), (283, 43, 403), (399, 406, 159), (399, 400, 406), (400, 160, 406), (192, 409, 72), (192, 399, 409), (399, 159, 409), (278, 412, 158), (278, 193, 412), (193, 73, 412), (396, 415, 156), (396, 397, 415), (397, 157, 415), (195, 418, 75), (195, 396, 418), (396, 156, 418), (275, 421, 155), (275, 192, 421), (192, 72, 421), (393, 424, 153), (393, 394, 424), (394, 154, 424), (197, 427, 77), (197, 393, 427), (393, 153, 427), (272, 430, 152), (272, 197, 430), (197, 77, 430), (390, 433, 150), (390, 391, 433), (391, 151, 433), (199, 436, 79), (199, 390, 436), (390, 150, 436), (269, 439, 149), (269, 199, 439), (199, 79, 439), (387, 442, 147), (387, 388, 442), (388, 148, 442), (286, 445, 46), (286, 387, 445), (387, 147, 445), (266, 448, 146), (266, 195, 448), (195, 75, 448), (384, 451, 144), (384, 385, 451), (385, 145, 451), (202, 454, 82), (202, 384, 454), (384, 144, 454), (263, 457, 143), (263, 194, 457), (194, 74, 457), (381, 460, 141), (381, 382, 460), (382, 142, 460), (204, 463, 84), (204, 381, 463), (381, 141, 463), (260, 466, 140), (260, 198, 466), (198, 78, 466), (378, 469, 138), (378, 379, 469), (379, 139, 469), (206, 472, 86), (206, 378, 472), (378, 138, 472), (257, 475, 137), (257, 200, 475), (200, 80, 475), (375, 478, 135), (375, 376, 478), (376, 136, 478), (208, 481, 88), (208, 375, 481), (375, 135, 481), (254, 484, 134), (254, 201, 484), (201, 81, 484), (372, 487, 132), (372, 373, 487), (373, 133, 487), (210, 490, 90), (210, 372, 490), (372, 132, 490), (251, 493, 131), (251, 202, 493), (202, 82, 493), (369, 496, 129), (369, 370, 496), (370, 130, 496), (295, 499, 55), (295, 369, 499), (369, 129, 499), (248, 502, 128), (248, 204, 502), (204, 84, 502), (366, 505, 126), (366, 367, 505), (367, 127, 505), (297, 508, 57), (297, 366, 508), (366, 126, 508), (245, 511, 125), (245, 206, 511), (206, 86, 511), (363, 514, 123), (363, 364, 514), (364, 124, 514), (299, 517, 59), (299, 363, 517), (363, 123, 517), (242, 520, 122), (242, 208, 520), (208, 88, 520), (360, 523, 120), (360, 361, 523), (361, 121, 523), (301, 526, 61), (301, 360, 526), (360, 120, 526), (239, 529, 119), (239, 210, 529), (210, 90, 529), (357, 532, 117), (357, 358, 532), (358, 118, 532), (293, 535, 53), (293, 357, 535), (357, 117, 535), (236, 538, 116), (236, 212, 538), (212, 92, 538), (354, 541, 114), (354, 355, 541), (355, 115, 541), (217, 544, 97), (217, 354, 544), (354, 114, 544), (233, 547, 113), (233, 213, 547), (213, 93, 547), (351, 550, 111), (351, 352, 550), (352, 112, 550), (219, 553, 99), (219, 351, 553), (351, 111, 553), (230, 556, 110), (230, 214, 556), (214, 94, 556), (348, 559, 108), (348, 349, 559), (349, 109, 559), (220, 562, 100), (220, 348, 562), (348, 108, 562), (227, 565, 107), (227, 215, 565), (215, 95, 565), (345, 568, 105), (345, 346, 568), (346, 106, 568), (221, 571, 101), (221, 345, 571), (345, 105, 571), (224, 574, 104), (224, 216, 574), (216, 96, 574), (342, 577, 102), (342, 343, 577), (343, 103, 577), (308, 580, 68), (308, 342, 580), (342, 102, 580), (338, 583, 98), (338, 186, 583), (186, 66, 583), (191, 586, 71), (191, 185, 586), (185, 65, 586), (190, 589, 70), (190, 184, 589), (184, 64, 589), (189, 592, 69), (189, 183, 592), (183, 63, 592), (187, 595, 67), (187, 182, 595), (182, 62, 595), (323, 598, 83), (323, 180, 598), (180, 60, 598), (331, 601, 91), (331, 178, 601), (178, 58, 601), (329, 604, 89), (329, 176, 604), (176, 56, 604), (327, 607, 87), (327, 174, 607), (174, 54, 607), (325, 610, 85), (325, 172, 610), (172, 52, 610), (180, 613, 60), (180, 171, 613), (171, 51, 613), (178, 616, 58), (178, 170, 616), (170, 50, 616), (176, 619, 56), (176, 168, 619), (168, 48, 619), (174, 622, 54), (174, 164, 622), (164, 44, 622), (172, 625, 52), (172, 165, 625), (165, 45, 625), (316, 628, 76), (316, 169, 628), (169, 49, 628), (169, 631, 49), (169, 167, 631), (167, 47, 631), (167, 634, 47), (167, 162, 634), (162, 42, 634), (165, 637, 45), (165, 163, 637), (163, 43, 637), (162, 640, 42), (162, 313, 640), (313, 73, 640)])
me_plane.use_remesh_preserve_volume = False
me_plane.use_remesh_preserve_attributes = False
me_plane.use_mirror_vertex_groups = False
me_plane.update()

# ---- objects
ob_fireworks = bpy.data.objects.new('fireworks', me_plane)
ob_camera = bpy.data.objects.new('Camera', cam_camera)

# ---- transforms, parenting, visibility, modifiers, constraints
ob_fireworks.location = (0.0, 0.0, 0.0)
ob_fireworks.display_type = 'WIRE'
ob_fireworks.lineart.crease_threshold = 0.0
_m = ob_fireworks.modifiers.new('ParticleSystem 1', 'PARTICLE_SYSTEM')
ob_camera.location = (7.481, -6.508, 5.344)
ob_camera.rotation_euler = (1.109, 0.01082, 0.8149)
ob_camera.lock_rotations_4d = False
ob_camera.empty_display_type = 'ARROWS'
ob_camera.color = (0.0, 0.0, 0.0, 0.0)
ob_camera.display_type = 'WIRE'
ob_camera.lineart.crease_threshold = 0.0

# ---- collection membership
col_collection_1.objects.link(ob_fireworks)
col_collection_1.objects.link(ob_camera)

# ---- scene / render settings (as saved in the file)
scene.camera = ob_camera
scene.frame_start = 1; scene.frame_end = 100; scene.frame_set(100)
scene.render.engine = 'BLENDER_EEVEE_NEXT'
scene.render.resolution_percentage = 50
scene.render.fps = 60
scene.render.dither_intensity = 0.0
scene.cycles.use_denoising = False
scene.cycles.samples = 128
scene.cycles.sampling_pattern = 'TABULATED_SOBOL'
scene.cycles.use_adaptive_sampling = False
scene.cycles.use_light_tree = False
scene.cycles.blur_glossy = 0.0
scene.cycles.sample_clamp_indirect = 0.0
scene.view_settings.view_transform = 'Standard'
bpy.context.view_layer.update()

# ---- added for rendering (the .blend has no usable light): sun
light_auto_sun = bpy.data.lights.new('AutoSun', 'SUN')
light_auto_sun.energy = 3.0
light_auto_sun.angle = 0.0523599
ob_auto_sun = bpy.data.objects.new('AutoSun', light_auto_sun)
scene.collection.objects.link(ob_auto_sun)
ob_auto_sun.rotation_euler = (0.872665, 0.174533, 0.523599)
bpy.context.view_layer.update()
